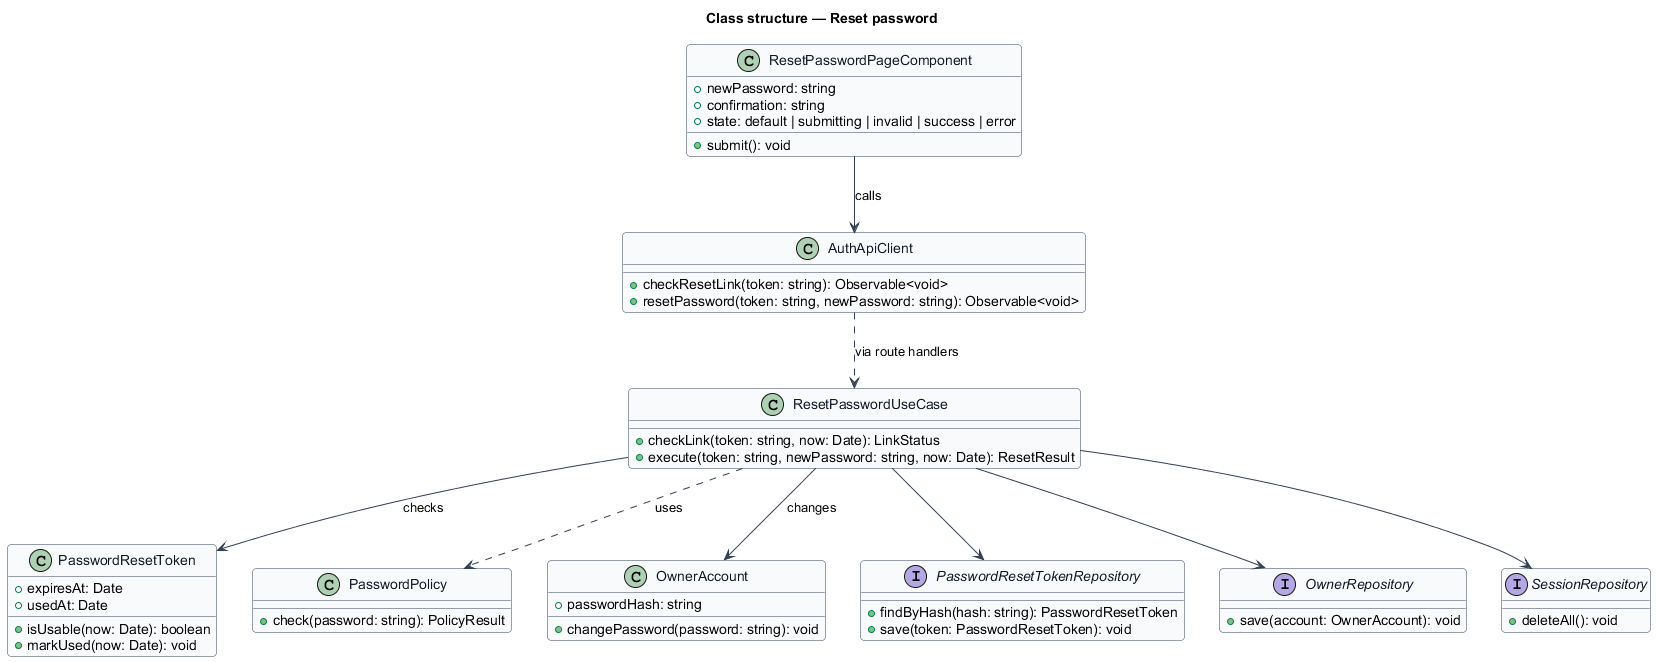

The diagram above was rendered by PlantUML. Its source (embedded in the PNG):
@startuml
skinparam backgroundColor #FFFFFF
skinparam shadowing false
skinparam roundcorner 8
skinparam defaultFontName Arial
skinparam ArrowColor #344054
skinparam class {
  BorderColor #344054
  FontColor #101828
  BackgroundColor #F9FAFB
}
title Class structure — Reset password

class ResetPasswordPageComponent {
  +newPassword: string
  +confirmation: string
  +state: default | submitting | invalid | success | error
  +submit(): void
}
class AuthApiClient {
  +checkResetLink(token: string): Observable<void>
  +resetPassword(token: string, newPassword: string): Observable<void>
}
class ResetPasswordUseCase {
  +checkLink(token: string, now: Date): LinkStatus
  +execute(token: string, newPassword: string, now: Date): ResetResult
}
class PasswordResetToken {
  +expiresAt: Date
  +usedAt: Date
  +isUsable(now: Date): boolean
  +markUsed(now: Date): void
}
class PasswordPolicy {
  +check(password: string): PolicyResult
}
class OwnerAccount {
  +passwordHash: string
  +changePassword(password: string): void
}
interface PasswordResetTokenRepository {
  +findByHash(hash: string): PasswordResetToken
  +save(token: PasswordResetToken): void
}
interface OwnerRepository {
  +save(account: OwnerAccount): void
}
interface SessionRepository {
  +deleteAll(): void
}

ResetPasswordPageComponent --> AuthApiClient : calls
AuthApiClient ..> ResetPasswordUseCase : via route handlers
ResetPasswordUseCase --> PasswordResetToken : checks
ResetPasswordUseCase ..> PasswordPolicy : uses
ResetPasswordUseCase --> OwnerAccount : changes
ResetPasswordUseCase --> PasswordResetTokenRepository
ResetPasswordUseCase --> OwnerRepository
ResetPasswordUseCase --> SessionRepository
@enduml